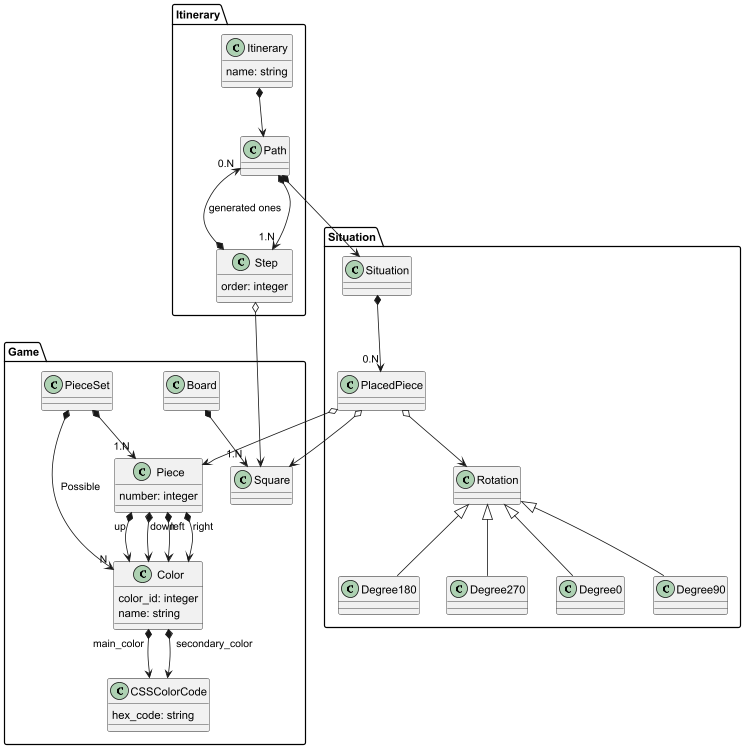

The diagram above was rendered by PlantUML. Its source (embedded in the PNG):
@startuml
package Game{
    class Board
    class Square
    class PieceSet
    class Piece {
        number: integer
    }
    class Color {
        color_id: integer
        name: string
    }
    class CSSColorCode {
        hex_code: string
    }

    Board *--> "1.N" Square
    PieceSet *--> "N" Color: Possible
    Piece "up" *--> Color
    Piece "down" *--> Color
    Piece "left" *--> Color
    Piece "right" *--> Color
    PieceSet *--> "1.N" Piece
    Color "main_color" *--> CSSColorCode
    Color "secondary_color" *--> CSSColorCode
}
package Situation {
    class Situation
    class PlacedPiece
    class Rotation

    PlacedPiece o--> Rotation
    Situation *--> "0.N" PlacedPiece
    Rotation <|-- Degree0
    Rotation <|-- Degree90
    Rotation <|-- Degree180
    Rotation <|-- Degree270
}
package Itinerary {
    class Itinerary {
        name: string
    }
    class Path
    class Step {
        order: integer
    }

    Path *--> "1.N" Step
    Itinerary *--> Path
    Step *--> "0.N" Path : "generated ones"
}
Path *--> Situation.Situation
PlacedPiece o--> Square
PlacedPiece o--> Piece
Step o--> Square
@enduml